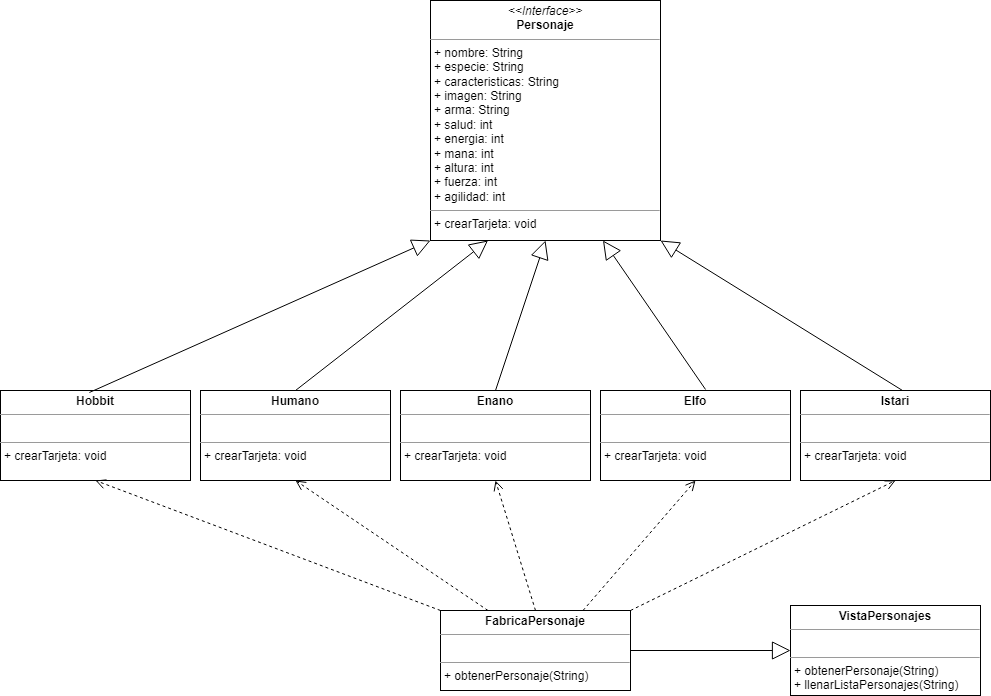

The diagram above was exported from draw.io. Its source (the exported page's mxGraphModel, read from the mxfile embedded in the PNG):
<mxGraphModel dx="1695" dy="1651" grid="1" gridSize="10" guides="1" tooltips="1" connect="1" arrows="1" fold="1" page="1" pageScale="1" pageWidth="827" pageHeight="1169" math="0" shadow="0">
  <root>
    <mxCell id="XkyE75F2zy3Iv-20hyGD-0" />
    <mxCell id="XkyE75F2zy3Iv-20hyGD-1" parent="XkyE75F2zy3Iv-20hyGD-0" />
    <mxCell id="Hc_rgJv1VeAakoxN7Lpy-4" value="&lt;p style=&quot;margin: 0px ; margin-top: 4px ; text-align: center&quot;&gt;&lt;b&gt;FabricaPersonaje&lt;/b&gt;&lt;/p&gt;&lt;hr size=&quot;1&quot;&gt;&lt;p style=&quot;margin: 0px ; margin-left: 4px&quot;&gt;&lt;br&gt;&lt;/p&gt;&lt;hr size=&quot;1&quot;&gt;&lt;p style=&quot;margin: 0px ; margin-left: 4px&quot;&gt;+ obtenerPersonaje(String)&lt;/p&gt;" style="verticalAlign=top;align=left;overflow=fill;fontSize=12;fontFamily=Helvetica;html=1;" vertex="1" parent="XkyE75F2zy3Iv-20hyGD-1">
      <mxGeometry x="260" y="450" width="190" height="80" as="geometry" />
    </mxCell>
    <mxCell id="LM-YzMQmrQsGktkXLQEU-3" value="&lt;p style=&quot;margin: 0px ; margin-top: 4px ; text-align: center&quot;&gt;&lt;i&gt;&amp;lt;&amp;lt;Interface&amp;gt;&amp;gt;&lt;/i&gt;&lt;br&gt;&lt;b&gt;Personaje&lt;/b&gt;&lt;/p&gt;&lt;hr size=&quot;1&quot;&gt;&lt;p style=&quot;margin: 0px ; margin-left: 4px&quot;&gt;+ nombre: String&lt;br&gt;+ especie: String&lt;/p&gt;&lt;p style=&quot;margin: 0px ; margin-left: 4px&quot;&gt;+ caracteristicas: String&lt;br&gt;&lt;/p&gt;&lt;p style=&quot;margin: 0px ; margin-left: 4px&quot;&gt;+ imagen: String&lt;br&gt;&lt;/p&gt;&lt;p style=&quot;margin: 0px ; margin-left: 4px&quot;&gt;+ arma: String&lt;br&gt;&lt;/p&gt;&lt;p style=&quot;margin: 0px ; margin-left: 4px&quot;&gt;+ salud: int&lt;br&gt;&lt;/p&gt;&lt;p style=&quot;margin: 0px ; margin-left: 4px&quot;&gt;+ energia: int&lt;br&gt;&lt;/p&gt;&lt;p style=&quot;margin: 0px ; margin-left: 4px&quot;&gt;+ mana: int&lt;br&gt;&lt;/p&gt;&lt;p style=&quot;margin: 0px ; margin-left: 4px&quot;&gt;+ altura: int&lt;br&gt;&lt;/p&gt;&lt;p style=&quot;margin: 0px ; margin-left: 4px&quot;&gt;+ fuerza: int&lt;br&gt;&lt;/p&gt;&lt;p style=&quot;margin: 0px ; margin-left: 4px&quot;&gt;+ agilidad: int&lt;br&gt;&lt;/p&gt;&lt;hr size=&quot;1&quot;&gt;&lt;p style=&quot;margin: 0px ; margin-left: 4px&quot;&gt;+ crearTarjeta: void&lt;/p&gt;" style="verticalAlign=top;align=left;overflow=fill;fontSize=12;fontFamily=Helvetica;html=1;" vertex="1" parent="XkyE75F2zy3Iv-20hyGD-1">
      <mxGeometry x="250" y="-160" width="230" height="240" as="geometry" />
    </mxCell>
    <mxCell id="LM-YzMQmrQsGktkXLQEU-4" value="" style="endArrow=block;endSize=16;endFill=0;html=1;rounded=0;exitX=0.5;exitY=0;exitDx=0;exitDy=0;entryX=0.25;entryY=1;entryDx=0;entryDy=0;" edge="1" parent="XkyE75F2zy3Iv-20hyGD-1" source="LM-YzMQmrQsGktkXLQEU-5" target="LM-YzMQmrQsGktkXLQEU-3">
      <mxGeometry width="160" relative="1" as="geometry">
        <mxPoint x="160" y="370" as="sourcePoint" />
        <mxPoint x="470" y="360" as="targetPoint" />
      </mxGeometry>
    </mxCell>
    <mxCell id="LM-YzMQmrQsGktkXLQEU-5" value="&lt;p style=&quot;margin: 0px ; margin-top: 4px ; text-align: center&quot;&gt;&lt;b&gt;Humano&lt;/b&gt;&lt;/p&gt;&lt;hr size=&quot;1&quot;&gt;&lt;p style=&quot;margin: 0px ; margin-left: 4px&quot;&gt;&lt;br&gt;&lt;/p&gt;&lt;hr size=&quot;1&quot;&gt;&lt;p style=&quot;margin: 0px ; margin-left: 4px&quot;&gt;+ crearTarjeta: void&lt;/p&gt;" style="verticalAlign=top;align=left;overflow=fill;fontSize=12;fontFamily=Helvetica;html=1;" vertex="1" parent="XkyE75F2zy3Iv-20hyGD-1">
      <mxGeometry x="20" y="230" width="190" height="90" as="geometry" />
    </mxCell>
    <mxCell id="cUksBd7g6nt_L8MeuUcb-0" value="&lt;p style=&quot;margin: 0px ; margin-top: 4px ; text-align: center&quot;&gt;&lt;b&gt;Hobbit&lt;/b&gt;&lt;/p&gt;&lt;hr size=&quot;1&quot;&gt;&lt;p style=&quot;margin: 0px ; margin-left: 4px&quot;&gt;&lt;br&gt;&lt;/p&gt;&lt;hr size=&quot;1&quot;&gt;&lt;p style=&quot;margin: 0px ; margin-left: 4px&quot;&gt;+ crearTarjeta: void&lt;/p&gt;" style="verticalAlign=top;align=left;overflow=fill;fontSize=12;fontFamily=Helvetica;html=1;" vertex="1" parent="XkyE75F2zy3Iv-20hyGD-1">
      <mxGeometry x="-180" y="230" width="190" height="90" as="geometry" />
    </mxCell>
    <mxCell id="cUksBd7g6nt_L8MeuUcb-1" value="&lt;p style=&quot;margin: 0px ; margin-top: 4px ; text-align: center&quot;&gt;&lt;b&gt;Istari&lt;/b&gt;&lt;/p&gt;&lt;hr size=&quot;1&quot;&gt;&lt;p style=&quot;margin: 0px ; margin-left: 4px&quot;&gt;&lt;br&gt;&lt;/p&gt;&lt;hr size=&quot;1&quot;&gt;&lt;p style=&quot;margin: 0px ; margin-left: 4px&quot;&gt;+ crearTarjeta: void&lt;/p&gt;" style="verticalAlign=top;align=left;overflow=fill;fontSize=12;fontFamily=Helvetica;html=1;" vertex="1" parent="XkyE75F2zy3Iv-20hyGD-1">
      <mxGeometry x="620" y="230" width="190" height="90" as="geometry" />
    </mxCell>
    <mxCell id="cUksBd7g6nt_L8MeuUcb-2" value="&lt;p style=&quot;margin: 0px ; margin-top: 4px ; text-align: center&quot;&gt;&lt;b&gt;Elfo&lt;/b&gt;&lt;/p&gt;&lt;hr size=&quot;1&quot;&gt;&lt;p style=&quot;margin: 0px ; margin-left: 4px&quot;&gt;&lt;br&gt;&lt;/p&gt;&lt;hr size=&quot;1&quot;&gt;&lt;p style=&quot;margin: 0px ; margin-left: 4px&quot;&gt;+ crearTarjeta: void&lt;/p&gt;" style="verticalAlign=top;align=left;overflow=fill;fontSize=12;fontFamily=Helvetica;html=1;" vertex="1" parent="XkyE75F2zy3Iv-20hyGD-1">
      <mxGeometry x="420" y="230" width="190" height="90" as="geometry" />
    </mxCell>
    <mxCell id="cUksBd7g6nt_L8MeuUcb-3" value="&lt;p style=&quot;margin: 0px ; margin-top: 4px ; text-align: center&quot;&gt;&lt;b&gt;Enano&lt;/b&gt;&lt;/p&gt;&lt;hr size=&quot;1&quot;&gt;&lt;p style=&quot;margin: 0px ; margin-left: 4px&quot;&gt;&lt;br&gt;&lt;/p&gt;&lt;hr size=&quot;1&quot;&gt;&lt;p style=&quot;margin: 0px ; margin-left: 4px&quot;&gt;+ crearTarjeta: void&lt;/p&gt;" style="verticalAlign=top;align=left;overflow=fill;fontSize=12;fontFamily=Helvetica;html=1;" vertex="1" parent="XkyE75F2zy3Iv-20hyGD-1">
      <mxGeometry x="220" y="230" width="190" height="90" as="geometry" />
    </mxCell>
    <mxCell id="cUksBd7g6nt_L8MeuUcb-4" value="" style="endArrow=block;endSize=16;endFill=0;html=1;rounded=0;exitX=0.537;exitY=0;exitDx=0;exitDy=0;entryX=1;entryY=1;entryDx=0;entryDy=0;exitPerimeter=0;" edge="1" parent="XkyE75F2zy3Iv-20hyGD-1" source="cUksBd7g6nt_L8MeuUcb-1" target="LM-YzMQmrQsGktkXLQEU-3">
      <mxGeometry width="160" relative="1" as="geometry">
        <mxPoint x="125" y="240" as="sourcePoint" />
        <mxPoint x="303.01" y="89.03999999999996" as="targetPoint" />
      </mxGeometry>
    </mxCell>
    <mxCell id="cUksBd7g6nt_L8MeuUcb-5" value="" style="endArrow=block;endSize=16;endFill=0;html=1;rounded=0;exitX=0.553;exitY=-0.011;exitDx=0;exitDy=0;entryX=0.75;entryY=1;entryDx=0;entryDy=0;exitPerimeter=0;" edge="1" parent="XkyE75F2zy3Iv-20hyGD-1" source="cUksBd7g6nt_L8MeuUcb-2" target="LM-YzMQmrQsGktkXLQEU-3">
      <mxGeometry width="160" relative="1" as="geometry">
        <mxPoint x="135" y="250" as="sourcePoint" />
        <mxPoint x="313.01" y="99.03999999999996" as="targetPoint" />
      </mxGeometry>
    </mxCell>
    <mxCell id="cUksBd7g6nt_L8MeuUcb-6" value="" style="endArrow=block;endSize=16;endFill=0;html=1;rounded=0;exitX=0.5;exitY=0;exitDx=0;exitDy=0;entryX=0.5;entryY=1;entryDx=0;entryDy=0;" edge="1" parent="XkyE75F2zy3Iv-20hyGD-1" source="cUksBd7g6nt_L8MeuUcb-3" target="LM-YzMQmrQsGktkXLQEU-3">
      <mxGeometry width="160" relative="1" as="geometry">
        <mxPoint x="145" y="260" as="sourcePoint" />
        <mxPoint x="323.01" y="109.03999999999996" as="targetPoint" />
      </mxGeometry>
    </mxCell>
    <mxCell id="cUksBd7g6nt_L8MeuUcb-7" value="" style="endArrow=block;endSize=16;endFill=0;html=1;rounded=0;exitX=0.468;exitY=0.022;exitDx=0;exitDy=0;entryX=0;entryY=1;entryDx=0;entryDy=0;exitPerimeter=0;" edge="1" parent="XkyE75F2zy3Iv-20hyGD-1" source="cUksBd7g6nt_L8MeuUcb-0" target="LM-YzMQmrQsGktkXLQEU-3">
      <mxGeometry width="160" relative="1" as="geometry">
        <mxPoint x="155" y="270" as="sourcePoint" />
        <mxPoint x="333.01" y="119.03999999999996" as="targetPoint" />
      </mxGeometry>
    </mxCell>
    <mxCell id="cUksBd7g6nt_L8MeuUcb-8" value="" style="html=1;verticalAlign=bottom;endArrow=open;dashed=1;endSize=8;rounded=0;exitX=0;exitY=0;exitDx=0;exitDy=0;entryX=0.5;entryY=1;entryDx=0;entryDy=0;" edge="1" parent="XkyE75F2zy3Iv-20hyGD-1" source="Hc_rgJv1VeAakoxN7Lpy-4" target="cUksBd7g6nt_L8MeuUcb-0">
      <mxGeometry relative="1" as="geometry">
        <mxPoint x="310" y="410" as="sourcePoint" />
        <mxPoint x="230" y="410" as="targetPoint" />
      </mxGeometry>
    </mxCell>
    <mxCell id="cUksBd7g6nt_L8MeuUcb-9" value="" style="html=1;verticalAlign=bottom;endArrow=open;dashed=1;endSize=8;rounded=0;exitX=1;exitY=0;exitDx=0;exitDy=0;entryX=0.5;entryY=1;entryDx=0;entryDy=0;" edge="1" parent="XkyE75F2zy3Iv-20hyGD-1" source="Hc_rgJv1VeAakoxN7Lpy-4" target="cUksBd7g6nt_L8MeuUcb-1">
      <mxGeometry relative="1" as="geometry">
        <mxPoint x="285.01" y="459.03999999999996" as="sourcePoint" />
        <mxPoint x="-75" y="330" as="targetPoint" />
      </mxGeometry>
    </mxCell>
    <mxCell id="cUksBd7g6nt_L8MeuUcb-10" value="" style="html=1;verticalAlign=bottom;endArrow=open;dashed=1;endSize=8;rounded=0;exitX=0.75;exitY=0;exitDx=0;exitDy=0;entryX=0.5;entryY=1;entryDx=0;entryDy=0;" edge="1" parent="XkyE75F2zy3Iv-20hyGD-1" source="Hc_rgJv1VeAakoxN7Lpy-4" target="cUksBd7g6nt_L8MeuUcb-2">
      <mxGeometry relative="1" as="geometry">
        <mxPoint x="295.01" y="469.03999999999996" as="sourcePoint" />
        <mxPoint x="-65" y="340" as="targetPoint" />
      </mxGeometry>
    </mxCell>
    <mxCell id="cUksBd7g6nt_L8MeuUcb-11" value="" style="html=1;verticalAlign=bottom;endArrow=open;dashed=1;endSize=8;rounded=0;exitX=0.5;exitY=0;exitDx=0;exitDy=0;entryX=0.5;entryY=1;entryDx=0;entryDy=0;" edge="1" parent="XkyE75F2zy3Iv-20hyGD-1" source="Hc_rgJv1VeAakoxN7Lpy-4" target="cUksBd7g6nt_L8MeuUcb-3">
      <mxGeometry relative="1" as="geometry">
        <mxPoint x="305.01" y="479.03999999999996" as="sourcePoint" />
        <mxPoint x="-55" y="350" as="targetPoint" />
      </mxGeometry>
    </mxCell>
    <mxCell id="cUksBd7g6nt_L8MeuUcb-12" value="" style="html=1;verticalAlign=bottom;endArrow=open;dashed=1;endSize=8;rounded=0;exitX=0.25;exitY=0;exitDx=0;exitDy=0;entryX=0.5;entryY=1;entryDx=0;entryDy=0;" edge="1" parent="XkyE75F2zy3Iv-20hyGD-1" source="Hc_rgJv1VeAakoxN7Lpy-4" target="LM-YzMQmrQsGktkXLQEU-5">
      <mxGeometry relative="1" as="geometry">
        <mxPoint x="315.01" y="489.03999999999996" as="sourcePoint" />
        <mxPoint x="-45" y="360" as="targetPoint" />
      </mxGeometry>
    </mxCell>
    <mxCell id="cUksBd7g6nt_L8MeuUcb-13" value="&lt;p style=&quot;margin: 0px ; margin-top: 4px ; text-align: center&quot;&gt;&lt;b&gt;VistaPersonajes&lt;/b&gt;&lt;/p&gt;&lt;hr size=&quot;1&quot;&gt;&lt;p style=&quot;margin: 0px ; margin-left: 4px&quot;&gt;&lt;br&gt;&lt;/p&gt;&lt;hr size=&quot;1&quot;&gt;&lt;p style=&quot;margin: 0px ; margin-left: 4px&quot;&gt;+ obtenerPersonaje(String)&lt;/p&gt;&lt;p style=&quot;margin: 0px ; margin-left: 4px&quot;&gt;+ llenarListaPersonajes(String)&lt;br&gt;&lt;/p&gt;&lt;p style=&quot;margin: 0px ; margin-left: 4px&quot;&gt;&lt;br&gt;&lt;/p&gt;" style="verticalAlign=top;align=left;overflow=fill;fontSize=12;fontFamily=Helvetica;html=1;" vertex="1" parent="XkyE75F2zy3Iv-20hyGD-1">
      <mxGeometry x="610" y="445" width="190" height="90" as="geometry" />
    </mxCell>
    <mxCell id="cUksBd7g6nt_L8MeuUcb-14" value="" style="endArrow=block;endSize=16;endFill=0;html=1;rounded=0;exitX=1;exitY=0.5;exitDx=0;exitDy=0;entryX=0;entryY=0.5;entryDx=0;entryDy=0;" edge="1" parent="XkyE75F2zy3Iv-20hyGD-1" source="Hc_rgJv1VeAakoxN7Lpy-4" target="cUksBd7g6nt_L8MeuUcb-13">
      <mxGeometry x="0.125" y="-20" width="160" relative="1" as="geometry">
        <mxPoint x="290" y="560" as="sourcePoint" />
        <mxPoint x="450" y="560" as="targetPoint" />
        <Array as="points" />
        <mxPoint as="offset" />
      </mxGeometry>
    </mxCell>
  </root>
</mxGraphModel>